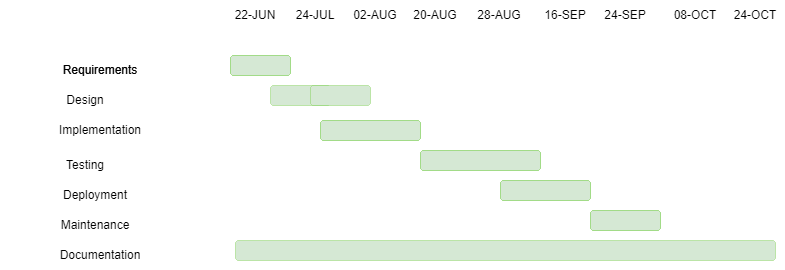

The diagram above was exported from draw.io. Its source (the exported page's mxGraphModel, read from the mxfile embedded in the PNG):
<mxGraphModel dx="1947" dy="434" grid="1" gridSize="10" guides="1" tooltips="1" connect="1" arrows="1" fold="1" page="1" pageScale="1" pageWidth="827" pageHeight="1169" background="none" math="0" shadow="0">
  <root>
    <mxCell id="0" />
    <mxCell id="1" parent="0" />
    <mxCell id="irmIf72TgN6WrX_W3rFv-1" value="" style="rounded=1;whiteSpace=wrap;html=1;strokeWidth=0;shadow=0;fillColor=#d5e8d4;strokeColor=#50c40e;" parent="1" vertex="1">
      <mxGeometry x="205" y="135" width="60" height="20" as="geometry" />
    </mxCell>
    <mxCell id="irmIf72TgN6WrX_W3rFv-3" value="" style="rounded=1;whiteSpace=wrap;html=1;strokeWidth=0;shadow=0;fillColor=#d5e8d4;strokeColor=#50c40e;" parent="1" vertex="1">
      <mxGeometry x="245" y="165" width="60" height="20" as="geometry" />
    </mxCell>
    <mxCell id="irmIf72TgN6WrX_W3rFv-4" value="" style="rounded=1;whiteSpace=wrap;html=1;strokeWidth=0;shadow=0;fillColor=#d5e8d4;strokeColor=#50c40e;" parent="1" vertex="1">
      <mxGeometry x="395" y="230" width="120" height="20" as="geometry" />
    </mxCell>
    <mxCell id="irmIf72TgN6WrX_W3rFv-5" value="" style="rounded=1;whiteSpace=wrap;html=1;strokeWidth=0;shadow=0;fillColor=#d5e8d4;strokeColor=#50c40e;" parent="1" vertex="1">
      <mxGeometry x="475" y="260" width="90" height="20" as="geometry" />
    </mxCell>
    <mxCell id="irmIf72TgN6WrX_W3rFv-10" value="" style="rounded=1;whiteSpace=wrap;html=1;strokeWidth=0;shadow=0;fillColor=#d5e8d4;strokeColor=#50c40e;" parent="1" vertex="1">
      <mxGeometry x="565" y="290" width="70" height="20" as="geometry" />
    </mxCell>
    <mxCell id="irmIf72TgN6WrX_W3rFv-11" value="Requirements" style="text;html=1;strokeColor=none;fillColor=none;align=center;verticalAlign=middle;whiteSpace=wrap;rounded=0;" parent="1" vertex="1">
      <mxGeometry x="45" y="135" width="60" height="30" as="geometry" />
    </mxCell>
    <mxCell id="irmIf72TgN6WrX_W3rFv-12" value="Design" style="text;html=1;strokeColor=none;fillColor=none;align=center;verticalAlign=middle;whiteSpace=wrap;rounded=0;" parent="1" vertex="1">
      <mxGeometry x="15" y="165" width="90" height="30" as="geometry" />
    </mxCell>
    <mxCell id="irmIf72TgN6WrX_W3rFv-13" value="Implementation" style="text;html=1;strokeColor=none;fillColor=none;align=center;verticalAlign=middle;whiteSpace=wrap;rounded=0;" parent="1" vertex="1">
      <mxGeometry x="45" y="195" width="60" height="30" as="geometry" />
    </mxCell>
    <mxCell id="irmIf72TgN6WrX_W3rFv-22" style="edgeStyle=orthogonalEdgeStyle;rounded=0;orthogonalLoop=1;jettySize=auto;html=1;exitX=0.75;exitY=1;exitDx=0;exitDy=0;entryX=0.75;entryY=0;entryDx=0;entryDy=0;strokeColor=none;" parent="1" source="irmIf72TgN6WrX_W3rFv-15" target="irmIf72TgN6WrX_W3rFv-16" edge="1">
      <mxGeometry relative="1" as="geometry" />
    </mxCell>
    <mxCell id="irmIf72TgN6WrX_W3rFv-15" value="Testing" style="text;html=1;strokeColor=none;fillColor=none;align=center;verticalAlign=middle;whiteSpace=wrap;rounded=0;" parent="1" vertex="1">
      <mxGeometry x="-25" y="230" width="170" height="30" as="geometry" />
    </mxCell>
    <mxCell id="irmIf72TgN6WrX_W3rFv-16" value="Maintenance" style="text;html=1;strokeColor=none;fillColor=none;align=center;verticalAlign=middle;whiteSpace=wrap;rounded=0;" parent="1" vertex="1">
      <mxGeometry x="40" y="290" width="60" height="30" as="geometry" />
    </mxCell>
    <mxCell id="irmIf72TgN6WrX_W3rFv-24" value="22-JUN" style="text;html=1;strokeColor=none;fillColor=none;align=center;verticalAlign=middle;whiteSpace=wrap;rounded=0;" parent="1" vertex="1">
      <mxGeometry x="200" y="80" width="60" height="30" as="geometry" />
    </mxCell>
    <mxCell id="irmIf72TgN6WrX_W3rFv-25" value="24-JUL" style="text;html=1;strokeColor=none;fillColor=none;align=center;verticalAlign=middle;whiteSpace=wrap;rounded=0;" parent="1" vertex="1">
      <mxGeometry x="260" y="80" width="60" height="30" as="geometry" />
    </mxCell>
    <mxCell id="irmIf72TgN6WrX_W3rFv-26" value="02-AUG" style="text;html=1;strokeColor=none;fillColor=none;align=center;verticalAlign=middle;whiteSpace=wrap;rounded=0;" parent="1" vertex="1">
      <mxGeometry x="320" y="80" width="60" height="30" as="geometry" />
    </mxCell>
    <mxCell id="irmIf72TgN6WrX_W3rFv-27" value="20-AUG" style="text;html=1;strokeColor=none;fillColor=none;align=center;verticalAlign=middle;whiteSpace=wrap;rounded=0;" parent="1" vertex="1">
      <mxGeometry x="380" y="80" width="60" height="30" as="geometry" />
    </mxCell>
    <mxCell id="irmIf72TgN6WrX_W3rFv-28" value="28-AUG" style="text;html=1;strokeColor=none;fillColor=none;align=center;verticalAlign=middle;whiteSpace=wrap;rounded=0;" parent="1" vertex="1">
      <mxGeometry x="444" y="80" width="60" height="30" as="geometry" />
    </mxCell>
    <mxCell id="jjEdSsA0Z1TeNVVifjuW-2" value="24-SEP" style="text;html=1;strokeColor=none;fillColor=none;align=center;verticalAlign=middle;whiteSpace=wrap;rounded=0;" parent="1" vertex="1">
      <mxGeometry x="570" y="80" width="60" height="30" as="geometry" />
    </mxCell>
    <mxCell id="jjEdSsA0Z1TeNVVifjuW-6" value="" style="rounded=1;whiteSpace=wrap;html=1;strokeWidth=0;shadow=0;fillColor=#d5e8d4;strokeColor=#50c40e;" parent="1" vertex="1">
      <mxGeometry x="295" y="200" width="100" height="20" as="geometry" />
    </mxCell>
    <mxCell id="jjEdSsA0Z1TeNVVifjuW-7" style="edgeStyle=orthogonalEdgeStyle;rounded=0;orthogonalLoop=1;jettySize=auto;html=1;exitX=0.5;exitY=1;exitDx=0;exitDy=0;shadow=0;fillColor=#d5e8d4;strokeColor=#50c40e;" parent="1" source="irmIf72TgN6WrX_W3rFv-4" target="irmIf72TgN6WrX_W3rFv-4" edge="1">
      <mxGeometry relative="1" as="geometry" />
    </mxCell>
    <mxCell id="vqp4xuhhqZ3oTqie_-dD-5" value="08-OCT" style="text;html=1;strokeColor=none;fillColor=none;align=center;verticalAlign=middle;whiteSpace=wrap;rounded=0;" parent="1" vertex="1">
      <mxGeometry x="640" y="80" width="60" height="30" as="geometry" />
    </mxCell>
    <mxCell id="vqp4xuhhqZ3oTqie_-dD-6" value="24-OCT" style="text;html=1;strokeColor=none;fillColor=none;align=center;verticalAlign=middle;whiteSpace=wrap;rounded=0;" parent="1" vertex="1">
      <mxGeometry x="700" y="80" width="60" height="30" as="geometry" />
    </mxCell>
    <mxCell id="Sa6GU2M03IdHvF_H993k-1" value="" style="rounded=1;whiteSpace=wrap;html=1;strokeWidth=0;shadow=0;fillColor=#d5e8d4;strokeColor=#50c40e;" parent="1" vertex="1">
      <mxGeometry x="205" y="135" width="60" height="20" as="geometry" />
    </mxCell>
    <mxCell id="Sa6GU2M03IdHvF_H993k-2" value="" style="rounded=1;whiteSpace=wrap;html=1;strokeWidth=0;shadow=0;fillColor=#d5e8d4;strokeColor=#50c40e;" parent="1" vertex="1">
      <mxGeometry x="285" y="165" width="60" height="20" as="geometry" />
    </mxCell>
    <mxCell id="Sa6GU2M03IdHvF_H993k-3" value="" style="rounded=1;whiteSpace=wrap;html=1;strokeWidth=0;shadow=0;fillColor=#d5e8d4;strokeColor=#50c40e;" parent="1" vertex="1">
      <mxGeometry x="395" y="230" width="120" height="20" as="geometry" />
    </mxCell>
    <mxCell id="Sa6GU2M03IdHvF_H993k-4" value="" style="rounded=1;whiteSpace=wrap;html=1;strokeWidth=0;shadow=0;fillColor=#d5e8d4;strokeColor=#50c40e;" parent="1" vertex="1">
      <mxGeometry x="475" y="260" width="90" height="20" as="geometry" />
    </mxCell>
    <mxCell id="Sa6GU2M03IdHvF_H993k-5" value="" style="rounded=1;whiteSpace=wrap;html=1;strokeWidth=0;fillColor=#d5e8d4;strokeColor=#50c40e;" parent="1" vertex="1">
      <mxGeometry x="210" y="320" width="540" height="20" as="geometry" />
    </mxCell>
    <mxCell id="Sa6GU2M03IdHvF_H993k-6" value="" style="rounded=1;whiteSpace=wrap;html=1;strokeWidth=0;shadow=0;fillColor=#d5e8d4;strokeColor=#50c40e;" parent="1" vertex="1">
      <mxGeometry x="565" y="290" width="70" height="20" as="geometry" />
    </mxCell>
    <mxCell id="Sa6GU2M03IdHvF_H993k-7" value="Requirements" style="text;html=1;strokeColor=none;fillColor=none;align=center;verticalAlign=middle;whiteSpace=wrap;rounded=0;" parent="1" vertex="1">
      <mxGeometry x="45" y="135" width="60" height="30" as="geometry" />
    </mxCell>
    <mxCell id="Sa6GU2M03IdHvF_H993k-11" style="edgeStyle=orthogonalEdgeStyle;rounded=0;orthogonalLoop=1;jettySize=auto;html=1;exitX=0.75;exitY=1;exitDx=0;exitDy=0;entryX=0.75;entryY=0;entryDx=0;entryDy=0;strokeColor=none;" parent="1" edge="1">
      <mxGeometry relative="1" as="geometry">
        <mxPoint x="162.5" y="285" as="sourcePoint" />
        <mxPoint x="75" y="280" as="targetPoint" />
      </mxGeometry>
    </mxCell>
    <mxCell id="Sa6GU2M03IdHvF_H993k-14" value="Documentation" style="text;html=1;strokeColor=none;fillColor=none;align=center;verticalAlign=middle;whiteSpace=wrap;rounded=0;" parent="1" vertex="1">
      <mxGeometry x="45" y="320" width="60" height="30" as="geometry" />
    </mxCell>
    <mxCell id="Sa6GU2M03IdHvF_H993k-22" value="" style="rounded=1;whiteSpace=wrap;html=1;strokeWidth=0;shadow=0;fillColor=#d5e8d4;strokeColor=#50c40e;" parent="1" vertex="1">
      <mxGeometry x="295" y="200" width="100" height="20" as="geometry" />
    </mxCell>
    <mxCell id="Sa6GU2M03IdHvF_H993k-23" style="edgeStyle=orthogonalEdgeStyle;rounded=0;orthogonalLoop=1;jettySize=auto;html=1;exitX=0.5;exitY=1;exitDx=0;exitDy=0;shadow=0;fillColor=#d5e8d4;strokeColor=#50c40e;" parent="1" source="Sa6GU2M03IdHvF_H993k-3" target="Sa6GU2M03IdHvF_H993k-3" edge="1">
      <mxGeometry relative="1" as="geometry" />
    </mxCell>
    <mxCell id="Sa6GU2M03IdHvF_H993k-24" value="Deployment" style="text;html=1;strokeColor=none;fillColor=none;align=center;verticalAlign=middle;whiteSpace=wrap;rounded=0;" parent="1" vertex="1">
      <mxGeometry x="40" y="260" width="60" height="30" as="geometry" />
    </mxCell>
    <mxCell id="6pn3eqr15ze6-aAfMYU2-1" value="16-SEP" style="text;html=1;strokeColor=none;fillColor=none;align=center;verticalAlign=middle;whiteSpace=wrap;rounded=0;" parent="1" vertex="1">
      <mxGeometry x="510" y="80" width="60" height="30" as="geometry" />
    </mxCell>
  </root>
</mxGraphModel>